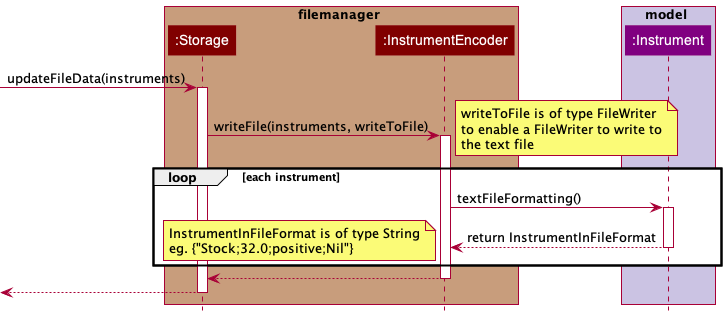

The diagram above was rendered by PlantUML. Its source (embedded in the PNG):
@startuml
!include Styles.puml

'https://plantuml.com/sequence-diagram
box filemanager COLOR_STORAGE_SEGMENT
participant ":Storage" as Storage COLOR_STORAGE
participant ":InstrumentEncoder" as InstrumentEncoder COLOR_STORAGE
end box

box model COLOR_MODEL_SEGMENT
participant ":Instrument" as Instrument COLOR_MODEL
end box

[-> Storage: updateFileData(instruments)
activate Storage

Storage-> InstrumentEncoder: writeFile(instruments, writeToFile)
activate InstrumentEncoder

note right
writeToFile is of type FileWriter
to enable a FileWriter to write to
the text file
end note

loop each instrument
InstrumentEncoder-> Instrument: textFileFormatting()
activate Instrument

Instrument--> InstrumentEncoder: return InstrumentInFileFormat
deactivate Instrument

note bottom
InstrumentInFileFormat is of type String
eg. {"Stock;32.0;positive;Nil"}
end note

end
InstrumentEncoder--> Storage
deactivate InstrumentEncoder

[<-- Storage
deactivate Storage

@enduml